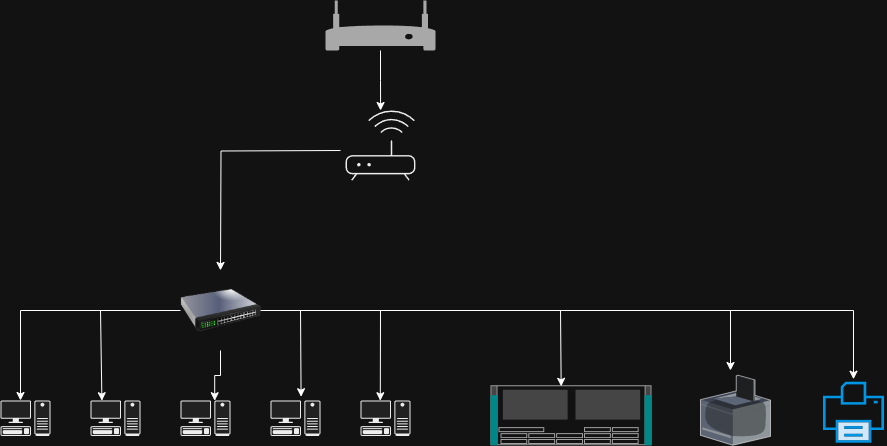

The diagram above was exported from draw.io. Its source (the exported page's mxGraphModel, read from the mxfile embedded in the PNG):
<mxGraphModel dx="1281" dy="658" grid="1" gridSize="10" guides="1" tooltips="1" connect="1" arrows="1" fold="1" page="1" pageScale="1" pageWidth="850" pageHeight="1100" math="0" shadow="0">
  <root>
    <mxCell id="0" />
    <mxCell id="1" parent="0" />
    <mxCell id="q5MkhFBfphp4uDuY2yJ2-18" value="" style="edgeStyle=orthogonalEdgeStyle;rounded=0;orthogonalLoop=1;jettySize=auto;html=1;" edge="1" parent="1" source="q5MkhFBfphp4uDuY2yJ2-1" target="q5MkhFBfphp4uDuY2yJ2-17">
      <mxGeometry relative="1" as="geometry" />
    </mxCell>
    <mxCell id="q5MkhFBfphp4uDuY2yJ2-1" value="" style="sketch=0;pointerEvents=1;shadow=0;dashed=0;html=1;strokeColor=none;fillColor=#505050;labelPosition=center;verticalLabelPosition=bottom;verticalAlign=top;outlineConnect=0;align=center;shape=mxgraph.office.devices.modem;" vertex="1" parent="1">
      <mxGeometry x="364.99" y="40" width="110" height="50" as="geometry" />
    </mxCell>
    <mxCell id="q5MkhFBfphp4uDuY2yJ2-16" style="edgeStyle=orthogonalEdgeStyle;rounded=0;orthogonalLoop=1;jettySize=auto;html=1;entryX=0.5;entryY=0;entryDx=0;entryDy=0;" edge="1" parent="1">
      <mxGeometry relative="1" as="geometry">
        <mxPoint x="379.98" y="190.00000000000003" as="sourcePoint" />
        <mxPoint x="260" y="309.9" as="targetPoint" />
      </mxGeometry>
    </mxCell>
    <mxCell id="q5MkhFBfphp4uDuY2yJ2-9" style="edgeStyle=orthogonalEdgeStyle;rounded=0;orthogonalLoop=1;jettySize=auto;html=1;exitX=0;exitY=0.5;exitDx=0;exitDy=0;entryX=0.4;entryY=0;entryDx=0;entryDy=0;entryPerimeter=0;" edge="1" parent="1" source="q5MkhFBfphp4uDuY2yJ2-3" target="q5MkhFBfphp4uDuY2yJ2-4">
      <mxGeometry relative="1" as="geometry">
        <mxPoint x="60" y="350" as="targetPoint" />
        <Array as="points">
          <mxPoint x="60" y="350" />
        </Array>
      </mxGeometry>
    </mxCell>
    <mxCell id="q5MkhFBfphp4uDuY2yJ2-22" style="edgeStyle=orthogonalEdgeStyle;rounded=0;orthogonalLoop=1;jettySize=auto;html=1;exitX=1;exitY=0.5;exitDx=0;exitDy=0;entryX=0.5;entryY=0;entryDx=0;entryDy=0;" edge="1" parent="1" source="q5MkhFBfphp4uDuY2yJ2-3" target="q5MkhFBfphp4uDuY2yJ2-20">
      <mxGeometry relative="1" as="geometry" />
    </mxCell>
    <mxCell id="q5MkhFBfphp4uDuY2yJ2-3" value="" style="image;html=1;image=img/lib/clip_art/networking/Switch_128x128.png" vertex="1" parent="1">
      <mxGeometry x="220" y="310" width="80" height="80" as="geometry" />
    </mxCell>
    <mxCell id="q5MkhFBfphp4uDuY2yJ2-4" value="" style="shape=mxgraph.networks2.icon;aspect=fixed;fillColor=#EDEDED;strokeColor=#000000;gradientColor=#5B6163;network2IconShadow=1;network2bgFillColor=none;labelPosition=center;verticalLabelPosition=bottom;align=center;verticalAlign=top;network2Icon=mxgraph.networks2.pc;network2IconYOffset=-0.0593;network2IconW=0.9999;network2IconH=0.7096;" vertex="1" parent="1">
      <mxGeometry x="40" y="440" width="49.995" height="35.480000000000004" as="geometry" />
    </mxCell>
    <mxCell id="q5MkhFBfphp4uDuY2yJ2-5" value="" style="shape=mxgraph.networks2.icon;aspect=fixed;fillColor=#EDEDED;strokeColor=#000000;gradientColor=#5B6163;network2IconShadow=1;network2bgFillColor=none;labelPosition=center;verticalLabelPosition=bottom;align=center;verticalAlign=top;network2Icon=mxgraph.networks2.pc;network2IconYOffset=-0.0593;network2IconW=0.9999;network2IconH=0.7096;" vertex="1" parent="1">
      <mxGeometry x="130" y="440" width="50" height="35.48" as="geometry" />
    </mxCell>
    <mxCell id="q5MkhFBfphp4uDuY2yJ2-6" value="" style="shape=mxgraph.networks2.icon;aspect=fixed;fillColor=#EDEDED;strokeColor=#000000;gradientColor=#5B6163;network2IconShadow=1;network2bgFillColor=none;labelPosition=center;verticalLabelPosition=bottom;align=center;verticalAlign=top;network2Icon=mxgraph.networks2.pc;network2IconYOffset=-0.0593;network2IconW=0.9999;network2IconH=0.7096;" vertex="1" parent="1">
      <mxGeometry x="400" y="440" width="49.995" height="35.480000000000004" as="geometry" />
    </mxCell>
    <mxCell id="q5MkhFBfphp4uDuY2yJ2-7" value="" style="shape=mxgraph.networks2.icon;aspect=fixed;fillColor=#EDEDED;strokeColor=#000000;gradientColor=#5B6163;network2IconShadow=1;network2bgFillColor=none;labelPosition=center;verticalLabelPosition=bottom;align=center;verticalAlign=top;network2Icon=mxgraph.networks2.pc;network2IconYOffset=-0.0593;network2IconW=0.9999;network2IconH=0.7096;" vertex="1" parent="1">
      <mxGeometry x="310" y="440" width="49.995" height="35.480000000000004" as="geometry" />
    </mxCell>
    <mxCell id="q5MkhFBfphp4uDuY2yJ2-8" value="" style="shape=mxgraph.networks2.icon;aspect=fixed;fillColor=#EDEDED;strokeColor=#000000;gradientColor=#5B6163;network2IconShadow=1;network2bgFillColor=none;labelPosition=center;verticalLabelPosition=bottom;align=center;verticalAlign=top;network2Icon=mxgraph.networks2.pc;network2IconYOffset=-0.0593;network2IconW=0.9999;network2IconH=0.7096;" vertex="1" parent="1">
      <mxGeometry x="220" y="440" width="49.995" height="35.480000000000004" as="geometry" />
    </mxCell>
    <mxCell id="q5MkhFBfphp4uDuY2yJ2-10" value="" style="endArrow=classic;html=1;rounded=0;entryX=0.228;entryY=0.006;entryDx=0;entryDy=0;entryPerimeter=0;" edge="1" parent="1" target="q5MkhFBfphp4uDuY2yJ2-5">
      <mxGeometry width="50" height="50" relative="1" as="geometry">
        <mxPoint x="140" y="350" as="sourcePoint" />
        <mxPoint x="190" y="300" as="targetPoint" />
      </mxGeometry>
    </mxCell>
    <mxCell id="q5MkhFBfphp4uDuY2yJ2-12" style="edgeStyle=orthogonalEdgeStyle;rounded=0;orthogonalLoop=1;jettySize=auto;html=1;exitX=0.5;exitY=1;exitDx=0;exitDy=0;entryX=0.684;entryY=0.006;entryDx=0;entryDy=0;entryPerimeter=0;" edge="1" parent="1" source="q5MkhFBfphp4uDuY2yJ2-3" target="q5MkhFBfphp4uDuY2yJ2-8">
      <mxGeometry relative="1" as="geometry" />
    </mxCell>
    <mxCell id="q5MkhFBfphp4uDuY2yJ2-14" value="" style="endArrow=classic;html=1;rounded=0;entryX=0.612;entryY=-0.107;entryDx=0;entryDy=0;entryPerimeter=0;" edge="1" parent="1" target="q5MkhFBfphp4uDuY2yJ2-7">
      <mxGeometry width="50" height="50" relative="1" as="geometry">
        <mxPoint x="340" y="350" as="sourcePoint" />
        <mxPoint x="390" y="300" as="targetPoint" />
      </mxGeometry>
    </mxCell>
    <mxCell id="q5MkhFBfphp4uDuY2yJ2-17" value="" style="sketch=0;verticalLabelPosition=bottom;sketch=0;aspect=fixed;html=1;verticalAlign=top;strokeColor=none;fillColor=#000000;align=center;outlineConnect=0;pointerEvents=1;shape=mxgraph.citrix2.wifi_router;" vertex="1" parent="1">
      <mxGeometry x="385.06" y="150" width="69.86" height="70" as="geometry" />
    </mxCell>
    <mxCell id="q5MkhFBfphp4uDuY2yJ2-19" value="" style="verticalLabelPosition=bottom;sketch=0;aspect=fixed;html=1;verticalAlign=top;strokeColor=none;align=center;outlineConnect=0;shape=mxgraph.citrix.printer;" vertex="1" parent="1">
      <mxGeometry x="740" y="414.74" width="70" height="70" as="geometry" />
    </mxCell>
    <mxCell id="q5MkhFBfphp4uDuY2yJ2-20" value="" style="shape=image;html=1;verticalAlign=top;verticalLabelPosition=bottom;labelBackgroundColor=#ffffff;imageAspect=0;aspect=fixed;image=https://icons.diagrams.net/icon-cache1/Computer_Hardware_Cute_Style_vol_2-2891/printer__print__outline__printsetting__papper__photocopy__machine-1249.svg" vertex="1" parent="1">
      <mxGeometry x="860" y="418.74" width="66" height="66" as="geometry" />
    </mxCell>
    <mxCell id="q5MkhFBfphp4uDuY2yJ2-21" value="" style="shape=mxgraph.rack.cisco.cisco_ucs_c460_m2_server;html=1;labelPosition=right;align=left;spacingLeft=15;dashed=0;shadow=0;fillColor=#ffffff;" vertex="1" parent="1">
      <mxGeometry x="530" y="424.74" width="161" height="60" as="geometry" />
    </mxCell>
    <mxCell id="q5MkhFBfphp4uDuY2yJ2-23" value="" style="endArrow=classic;html=1;rounded=0;entryX=0.396;entryY=0.006;entryDx=0;entryDy=0;entryPerimeter=0;" edge="1" parent="1" target="q5MkhFBfphp4uDuY2yJ2-6">
      <mxGeometry width="50" height="50" relative="1" as="geometry">
        <mxPoint x="420" y="350" as="sourcePoint" />
        <mxPoint x="470" y="300" as="targetPoint" />
      </mxGeometry>
    </mxCell>
    <mxCell id="q5MkhFBfphp4uDuY2yJ2-24" value="" style="endArrow=classic;html=1;rounded=0;entryX=0.439;entryY=0.018;entryDx=0;entryDy=0;entryPerimeter=0;" edge="1" parent="1" target="q5MkhFBfphp4uDuY2yJ2-21">
      <mxGeometry width="50" height="50" relative="1" as="geometry">
        <mxPoint x="600" y="350" as="sourcePoint" />
        <mxPoint x="650" y="300" as="targetPoint" />
      </mxGeometry>
    </mxCell>
    <mxCell id="q5MkhFBfphp4uDuY2yJ2-25" value="" style="endArrow=classic;html=1;rounded=0;" edge="1" parent="1">
      <mxGeometry width="50" height="50" relative="1" as="geometry">
        <mxPoint x="770" y="350" as="sourcePoint" />
        <mxPoint x="770" y="410" as="targetPoint" />
      </mxGeometry>
    </mxCell>
  </root>
</mxGraphModel>